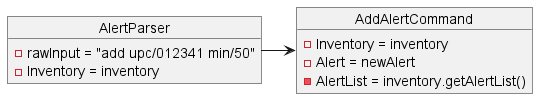

The diagram above was rendered by PlantUML. Its source (embedded in the PNG):
@startuml
'https://plantuml.com/object-diagram

object AlertParser{
     - rawInput = "add upc/012341 min/50"
     - Inventory = inventory
 }

 object AddAlertCommand {
     - Inventory = inventory
     - Alert = newAlert
     - AlertList = inventory.getAlertList()
 }

 AlertParser -> AddAlertCommand

@enduml